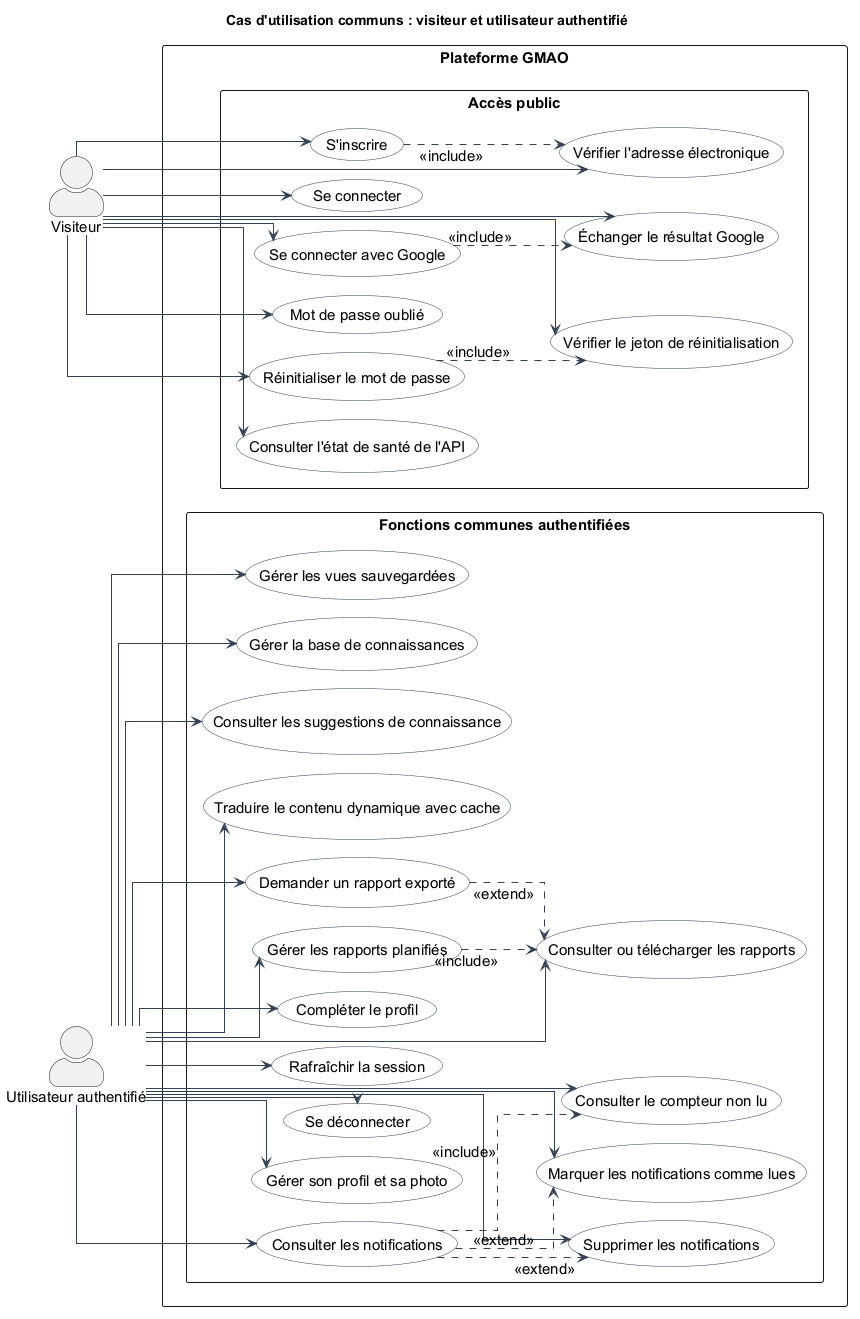

The diagram above was rendered by PlantUML. Its source (embedded in the PNG):
@startuml
left to right direction
skinparam shadowing false
skinparam packageStyle rectangle
skinparam actorStyle awesome
skinparam linetype ortho
skinparam nodesep 18
skinparam ranksep 24
skinparam defaultFontSize 15
skinparam usecase {
  BackgroundColor #F8FAFC
  BorderColor #334155
  ArrowColor #334155
}
title Cas d'utilisation communs : visiteur et utilisateur authentifié
actor "Visiteur" as Visitor
actor "Utilisateur authentifié" as User
rectangle "Plateforme GMAO" {
  package "Accès public" {
    usecase "S'inscrire" as R
    usecase "Vérifier l'adresse électronique" as VE
    usecase "Se connecter" as L
    usecase "Se connecter avec Google" as GL
    usecase "Échanger le résultat Google" as GX
    usecase "Mot de passe oublié" as FP
    usecase "Vérifier le jeton de réinitialisation" as VT
    usecase "Réinitialiser le mot de passe" as RP
    usecase "Consulter l'état de santé de l'API" as H
  }
  package "Fonctions communes authentifiées" {
    usecase "Compléter le profil" as CP
    usecase "Rafraîchir la session" as RF
    usecase "Se déconnecter" as LO
    usecase "Gérer son profil et sa photo" as PR
    usecase "Consulter les notifications" as VN
    usecase "Consulter le compteur non lu" as UN
    usecase "Marquer les notifications comme lues" as RN
    usecase "Supprimer les notifications" as DN
    usecase "Gérer les vues sauvegardées" as SV
    usecase "Gérer la base de connaissances" as KB
    usecase "Consulter les suggestions de connaissance" as KS
    usecase "Traduire le contenu dynamique avec cache" as TR
    usecase "Demander un rapport exporté" as GR
    usecase "Consulter ou télécharger les rapports" as DR
    usecase "Gérer les rapports planifiés" as SR
  }
}
Visitor --> R
Visitor --> VE
Visitor --> L
Visitor --> GL
Visitor --> GX
Visitor --> FP
Visitor --> VT
Visitor --> RP
Visitor --> H
User --> CP
User --> RF
User --> LO
User --> PR
User --> VN
User --> UN
User --> RN
User --> DN
User --> SV
User --> KB
User --> KS
User --> TR
User --> GR
User --> DR
User --> SR
R ..> VE : <<include>>
GL ..> GX : <<include>>
RP ..> VT : <<include>>
VN ..> UN : <<include>>
VN ..> RN : <<extend>>
VN ..> DN : <<extend>>
GR ..> DR : <<extend>>
SR ..> DR : <<include>>
@enduml